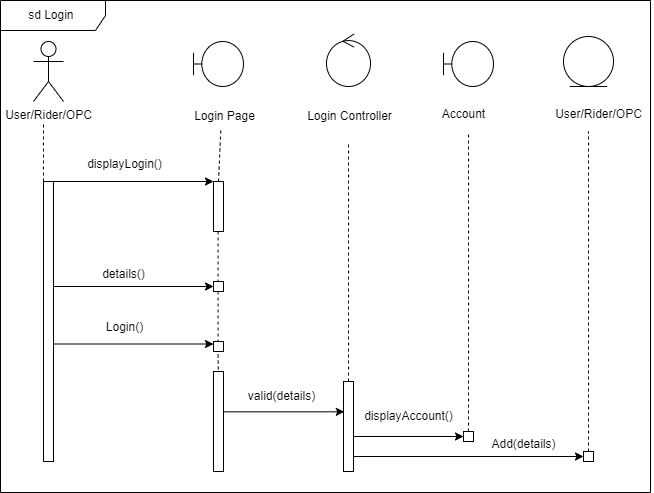

The diagram above was exported from draw.io. Its source (the exported page's mxGraphModel, read from the mxfile embedded in the PNG):
<mxGraphModel dx="840" dy="446" grid="0" gridSize="10" guides="1" tooltips="1" connect="1" arrows="1" fold="1" page="1" pageScale="1" pageWidth="741" pageHeight="741" math="0" shadow="0">
  <root>
    <mxCell id="0" />
    <mxCell id="1" parent="0" />
    <mxCell id="snPHPNRjp1if3yFEqaVj-3" value="User/Rider/OPC" style="shape=umlActor;verticalLabelPosition=bottom;verticalAlign=top;html=1;outlineConnect=0;" parent="1" vertex="1">
      <mxGeometry x="40" y="100" width="30" height="60" as="geometry" />
    </mxCell>
    <mxCell id="snPHPNRjp1if3yFEqaVj-8" value="" style="shape=umlBoundary;whiteSpace=wrap;html=1;" parent="1" vertex="1">
      <mxGeometry x="200" y="100" width="50" height="45" as="geometry" />
    </mxCell>
    <mxCell id="snPHPNRjp1if3yFEqaVj-10" value="" style="shape=umlBoundary;whiteSpace=wrap;html=1;" parent="1" vertex="1">
      <mxGeometry x="450" y="100" width="50" height="45" as="geometry" />
    </mxCell>
    <mxCell id="snPHPNRjp1if3yFEqaVj-11" value="Login Page" style="text;html=1;align=center;verticalAlign=middle;resizable=0;points=[];autosize=1;strokeColor=none;fillColor=none;" parent="1" vertex="1">
      <mxGeometry x="191" y="162" width="79" height="26" as="geometry" />
    </mxCell>
    <mxCell id="snPHPNRjp1if3yFEqaVj-12" value="Login Controller" style="text;html=1;align=center;verticalAlign=middle;resizable=0;points=[];autosize=1;strokeColor=none;fillColor=none;" parent="1" vertex="1">
      <mxGeometry x="304" y="162" width="103" height="26" as="geometry" />
    </mxCell>
    <mxCell id="snPHPNRjp1if3yFEqaVj-13" value="" style="ellipse;shape=umlControl;whiteSpace=wrap;html=1;" parent="1" vertex="1">
      <mxGeometry x="333" y="92.5" width="44" height="52.5" as="geometry" />
    </mxCell>
    <mxCell id="snPHPNRjp1if3yFEqaVj-14" value="Account" style="text;html=1;align=center;verticalAlign=middle;resizable=0;points=[];autosize=1;strokeColor=none;fillColor=none;" parent="1" vertex="1">
      <mxGeometry x="435" y="158" width="70" height="30" as="geometry" />
    </mxCell>
    <mxCell id="snPHPNRjp1if3yFEqaVj-15" value="" style="ellipse;shape=umlEntity;whiteSpace=wrap;html=1;" parent="1" vertex="1">
      <mxGeometry x="570" y="95" width="50" height="50" as="geometry" />
    </mxCell>
    <mxCell id="snPHPNRjp1if3yFEqaVj-17" value="User/Rider/OPC" style="text;html=1;align=center;verticalAlign=middle;resizable=0;points=[];autosize=1;strokeColor=none;fillColor=none;" parent="1" vertex="1">
      <mxGeometry x="550" y="158" width="110" height="30" as="geometry" />
    </mxCell>
    <mxCell id="snPHPNRjp1if3yFEqaVj-19" value="" style="endArrow=none;dashed=1;html=1;rounded=0;entryX=0.46;entryY=0.981;entryDx=0;entryDy=0;entryPerimeter=0;" parent="1" target="snPHPNRjp1if3yFEqaVj-11" edge="1">
      <mxGeometry width="50" height="50" relative="1" as="geometry">
        <mxPoint x="225" y="240" as="sourcePoint" />
        <mxPoint x="230" y="190" as="targetPoint" />
      </mxGeometry>
    </mxCell>
    <mxCell id="snPHPNRjp1if3yFEqaVj-20" value="" style="html=1;points=[];perimeter=orthogonalPerimeter;outlineConnect=0;targetShapes=umlLifeline;portConstraint=eastwest;newEdgeStyle={&quot;edgeStyle&quot;:&quot;elbowEdgeStyle&quot;,&quot;elbow&quot;:&quot;vertical&quot;,&quot;curved&quot;:0,&quot;rounded&quot;:0};" parent="1" vertex="1">
      <mxGeometry x="220" y="240" width="10" height="50" as="geometry" />
    </mxCell>
    <mxCell id="snPHPNRjp1if3yFEqaVj-21" value="" style="endArrow=none;dashed=1;html=1;rounded=0;" parent="1" edge="1">
      <mxGeometry width="50" height="50" relative="1" as="geometry">
        <mxPoint x="50" y="240" as="sourcePoint" />
        <mxPoint x="50" y="180" as="targetPoint" />
      </mxGeometry>
    </mxCell>
    <mxCell id="snPHPNRjp1if3yFEqaVj-22" value="" style="endArrow=classic;html=1;rounded=0;" parent="1" target="snPHPNRjp1if3yFEqaVj-20" edge="1">
      <mxGeometry width="50" height="50" relative="1" as="geometry">
        <mxPoint x="50" y="240" as="sourcePoint" />
        <mxPoint x="320" y="180" as="targetPoint" />
      </mxGeometry>
    </mxCell>
    <mxCell id="snPHPNRjp1if3yFEqaVj-23" value="" style="html=1;points=[];perimeter=orthogonalPerimeter;outlineConnect=0;targetShapes=umlLifeline;portConstraint=eastwest;newEdgeStyle={&quot;edgeStyle&quot;:&quot;elbowEdgeStyle&quot;,&quot;elbow&quot;:&quot;vertical&quot;,&quot;curved&quot;:0,&quot;rounded&quot;:0};" parent="1" vertex="1">
      <mxGeometry x="50" y="240" width="10" height="280" as="geometry" />
    </mxCell>
    <mxCell id="snPHPNRjp1if3yFEqaVj-24" value="displayLogin()" style="text;html=1;align=center;verticalAlign=middle;resizable=0;points=[];autosize=1;strokeColor=none;fillColor=none;" parent="1" vertex="1">
      <mxGeometry x="84" y="210" width="93" height="26" as="geometry" />
    </mxCell>
    <mxCell id="snPHPNRjp1if3yFEqaVj-25" value="" style="endArrow=none;dashed=1;html=1;rounded=0;" parent="1" source="snPHPNRjp1if3yFEqaVj-45" edge="1">
      <mxGeometry width="50" height="50" relative="1" as="geometry">
        <mxPoint x="355" y="440" as="sourcePoint" />
        <mxPoint x="355" y="200" as="targetPoint" />
      </mxGeometry>
    </mxCell>
    <mxCell id="snPHPNRjp1if3yFEqaVj-26" value="" style="endArrow=none;dashed=1;html=1;rounded=0;entryX=0.46;entryY=0.981;entryDx=0;entryDy=0;entryPerimeter=0;" parent="1" edge="1">
      <mxGeometry width="50" height="50" relative="1" as="geometry">
        <mxPoint x="224.58" y="341" as="sourcePoint" />
        <mxPoint x="224.58" y="290" as="targetPoint" />
      </mxGeometry>
    </mxCell>
    <mxCell id="snPHPNRjp1if3yFEqaVj-28" value="" style="rounded=1;whiteSpace=wrap;html=1;arcSize=0;" parent="1" vertex="1">
      <mxGeometry x="220" y="340" width="10" height="10" as="geometry" />
    </mxCell>
    <mxCell id="snPHPNRjp1if3yFEqaVj-31" value="" style="endArrow=classic;html=1;rounded=0;entryX=0;entryY=0.5;entryDx=0;entryDy=0;" parent="1" source="snPHPNRjp1if3yFEqaVj-23" target="snPHPNRjp1if3yFEqaVj-28" edge="1">
      <mxGeometry width="50" height="50" relative="1" as="geometry">
        <mxPoint x="70" y="360" as="sourcePoint" />
        <mxPoint x="210" y="260" as="targetPoint" />
      </mxGeometry>
    </mxCell>
    <mxCell id="snPHPNRjp1if3yFEqaVj-32" value="details()" style="text;html=1;align=center;verticalAlign=middle;resizable=0;points=[];autosize=1;strokeColor=none;fillColor=none;" parent="1" vertex="1">
      <mxGeometry x="95" y="318" width="70" height="30" as="geometry" />
    </mxCell>
    <mxCell id="snPHPNRjp1if3yFEqaVj-36" value="" style="endArrow=none;dashed=1;html=1;rounded=0;entryX=0.46;entryY=0.981;entryDx=0;entryDy=0;entryPerimeter=0;" parent="1" edge="1">
      <mxGeometry width="50" height="50" relative="1" as="geometry">
        <mxPoint x="224.58" y="401" as="sourcePoint" />
        <mxPoint x="224.58" y="350" as="targetPoint" />
      </mxGeometry>
    </mxCell>
    <mxCell id="snPHPNRjp1if3yFEqaVj-37" value="" style="rounded=1;whiteSpace=wrap;html=1;arcSize=0;" parent="1" vertex="1">
      <mxGeometry x="220" y="340" width="10" height="10" as="geometry" />
    </mxCell>
    <mxCell id="snPHPNRjp1if3yFEqaVj-38" value="" style="rounded=1;whiteSpace=wrap;html=1;arcSize=0;" parent="1" vertex="1">
      <mxGeometry x="220" y="400" width="10" height="10" as="geometry" />
    </mxCell>
    <mxCell id="snPHPNRjp1if3yFEqaVj-39" value="" style="endArrow=classic;html=1;rounded=0;entryX=0;entryY=0.25;entryDx=0;entryDy=0;" parent="1" source="snPHPNRjp1if3yFEqaVj-23" target="snPHPNRjp1if3yFEqaVj-38" edge="1">
      <mxGeometry width="50" height="50" relative="1" as="geometry">
        <mxPoint x="160" y="310" as="sourcePoint" />
        <mxPoint x="210" y="260" as="targetPoint" />
      </mxGeometry>
    </mxCell>
    <mxCell id="snPHPNRjp1if3yFEqaVj-40" value="Login()" style="text;html=1;align=center;verticalAlign=middle;resizable=0;points=[];autosize=1;strokeColor=none;fillColor=none;" parent="1" vertex="1">
      <mxGeometry x="103" y="373" width="55" height="26" as="geometry" />
    </mxCell>
    <mxCell id="snPHPNRjp1if3yFEqaVj-42" value="" style="endArrow=none;dashed=1;html=1;rounded=0;entryX=0.46;entryY=0.981;entryDx=0;entryDy=0;entryPerimeter=0;" parent="1" edge="1">
      <mxGeometry width="50" height="50" relative="1" as="geometry">
        <mxPoint x="225" y="440" as="sourcePoint" />
        <mxPoint x="224.5" y="410" as="targetPoint" />
      </mxGeometry>
    </mxCell>
    <mxCell id="snPHPNRjp1if3yFEqaVj-43" value="" style="html=1;points=[];perimeter=orthogonalPerimeter;outlineConnect=0;targetShapes=umlLifeline;portConstraint=eastwest;newEdgeStyle={&quot;edgeStyle&quot;:&quot;elbowEdgeStyle&quot;,&quot;elbow&quot;:&quot;vertical&quot;,&quot;curved&quot;:0,&quot;rounded&quot;:0};" parent="1" vertex="1">
      <mxGeometry x="220" y="430" width="10" height="100" as="geometry" />
    </mxCell>
    <mxCell id="snPHPNRjp1if3yFEqaVj-45" value="" style="html=1;points=[];perimeter=orthogonalPerimeter;outlineConnect=0;targetShapes=umlLifeline;portConstraint=eastwest;newEdgeStyle={&quot;edgeStyle&quot;:&quot;elbowEdgeStyle&quot;,&quot;elbow&quot;:&quot;vertical&quot;,&quot;curved&quot;:0,&quot;rounded&quot;:0};" parent="1" vertex="1">
      <mxGeometry x="350" y="440" width="10" height="90" as="geometry" />
    </mxCell>
    <mxCell id="snPHPNRjp1if3yFEqaVj-46" value="" style="endArrow=classic;html=1;rounded=0;entryX=0.082;entryY=0.337;entryDx=0;entryDy=0;entryPerimeter=0;" parent="1" source="snPHPNRjp1if3yFEqaVj-43" target="snPHPNRjp1if3yFEqaVj-45" edge="1">
      <mxGeometry width="50" height="50" relative="1" as="geometry">
        <mxPoint x="330" y="480" as="sourcePoint" />
        <mxPoint x="380" y="430" as="targetPoint" />
      </mxGeometry>
    </mxCell>
    <mxCell id="snPHPNRjp1if3yFEqaVj-47" value="valid(details)" style="text;html=1;align=center;verticalAlign=middle;resizable=0;points=[];autosize=1;strokeColor=none;fillColor=none;" parent="1" vertex="1">
      <mxGeometry x="243" y="440" width="90" height="30" as="geometry" />
    </mxCell>
    <mxCell id="snPHPNRjp1if3yFEqaVj-48" value="" style="endArrow=none;dashed=1;html=1;rounded=0;exitX=0.5;exitY=0;exitDx=0;exitDy=0;" parent="1" source="snPHPNRjp1if3yFEqaVj-49" edge="1">
      <mxGeometry width="50" height="50" relative="1" as="geometry">
        <mxPoint x="480" y="450" as="sourcePoint" />
        <mxPoint x="475" y="190" as="targetPoint" />
      </mxGeometry>
    </mxCell>
    <mxCell id="snPHPNRjp1if3yFEqaVj-49" value="" style="rounded=1;whiteSpace=wrap;html=1;arcSize=0;" parent="1" vertex="1">
      <mxGeometry x="470" y="490" width="10" height="10" as="geometry" />
    </mxCell>
    <mxCell id="snPHPNRjp1if3yFEqaVj-54" value="" style="endArrow=classic;html=1;rounded=0;entryX=0;entryY=0.5;entryDx=0;entryDy=0;" parent="1" source="snPHPNRjp1if3yFEqaVj-45" target="snPHPNRjp1if3yFEqaVj-49" edge="1">
      <mxGeometry width="50" height="50" relative="1" as="geometry">
        <mxPoint x="380" y="495" as="sourcePoint" />
        <mxPoint x="400" y="530" as="targetPoint" />
      </mxGeometry>
    </mxCell>
    <mxCell id="snPHPNRjp1if3yFEqaVj-55" value="displayAccount()" style="text;html=1;align=center;verticalAlign=middle;resizable=0;points=[];autosize=1;strokeColor=none;fillColor=none;" parent="1" vertex="1">
      <mxGeometry x="360" y="460" width="110" height="30" as="geometry" />
    </mxCell>
    <mxCell id="snPHPNRjp1if3yFEqaVj-56" value="" style="endArrow=none;dashed=1;html=1;rounded=0;exitX=0.5;exitY=0;exitDx=0;exitDy=0;" parent="1" source="snPHPNRjp1if3yFEqaVj-57" edge="1">
      <mxGeometry width="50" height="50" relative="1" as="geometry">
        <mxPoint x="600" y="420" as="sourcePoint" />
        <mxPoint x="595" y="190" as="targetPoint" />
      </mxGeometry>
    </mxCell>
    <mxCell id="snPHPNRjp1if3yFEqaVj-57" value="" style="rounded=1;whiteSpace=wrap;html=1;arcSize=0;" parent="1" vertex="1">
      <mxGeometry x="590" y="510" width="10" height="10" as="geometry" />
    </mxCell>
    <mxCell id="snPHPNRjp1if3yFEqaVj-61" value="" style="endArrow=classic;html=1;rounded=0;entryX=0;entryY=0.5;entryDx=0;entryDy=0;" parent="1" source="snPHPNRjp1if3yFEqaVj-45" target="snPHPNRjp1if3yFEqaVj-57" edge="1">
      <mxGeometry width="50" height="50" relative="1" as="geometry">
        <mxPoint x="350" y="510" as="sourcePoint" />
        <mxPoint x="400" y="460" as="targetPoint" />
      </mxGeometry>
    </mxCell>
    <mxCell id="snPHPNRjp1if3yFEqaVj-62" value="Add(details)" style="text;html=1;align=center;verticalAlign=middle;resizable=0;points=[];autosize=1;strokeColor=none;fillColor=none;" parent="1" vertex="1">
      <mxGeometry x="489" y="490" width="82" height="26" as="geometry" />
    </mxCell>
    <mxCell id="snPHPNRjp1if3yFEqaVj-65" value="sd Login&amp;nbsp;" style="shape=umlFrame;whiteSpace=wrap;html=1;pointerEvents=0;width=105;height=30;" parent="1" vertex="1">
      <mxGeometry x="7" y="59" width="650" height="492" as="geometry" />
    </mxCell>
  </root>
</mxGraphModel>